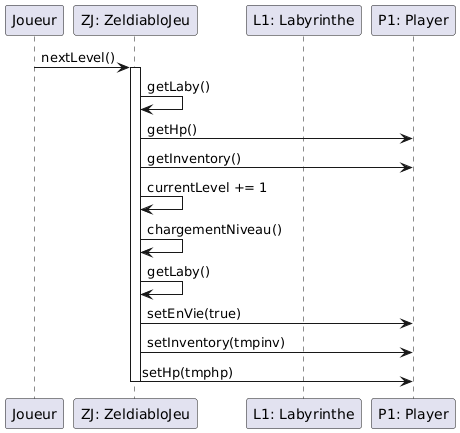

The diagram above was rendered by PlantUML. Its source (embedded in the PNG):
@startuml
participant Joueur
participant "ZJ: ZeldiabloJeu" as Jeu
participant "L1: Labyrinthe" as Laby
participant "P1: Player" as Player

Joueur -> Jeu : nextLevel()
activate Jeu
Jeu -> Jeu : getLaby()
Jeu -> Player : getHp()
Jeu -> Player : getInventory()
Jeu -> Jeu : currentLevel += 1
Jeu -> Jeu : chargementNiveau()
Jeu -> Jeu : getLaby()
Jeu -> Player : setEnVie(true)
Jeu -> Player : setInventory(tmpinv)
Jeu -> Player : setHp(tmphp)
deactivate Jeu
@enduml